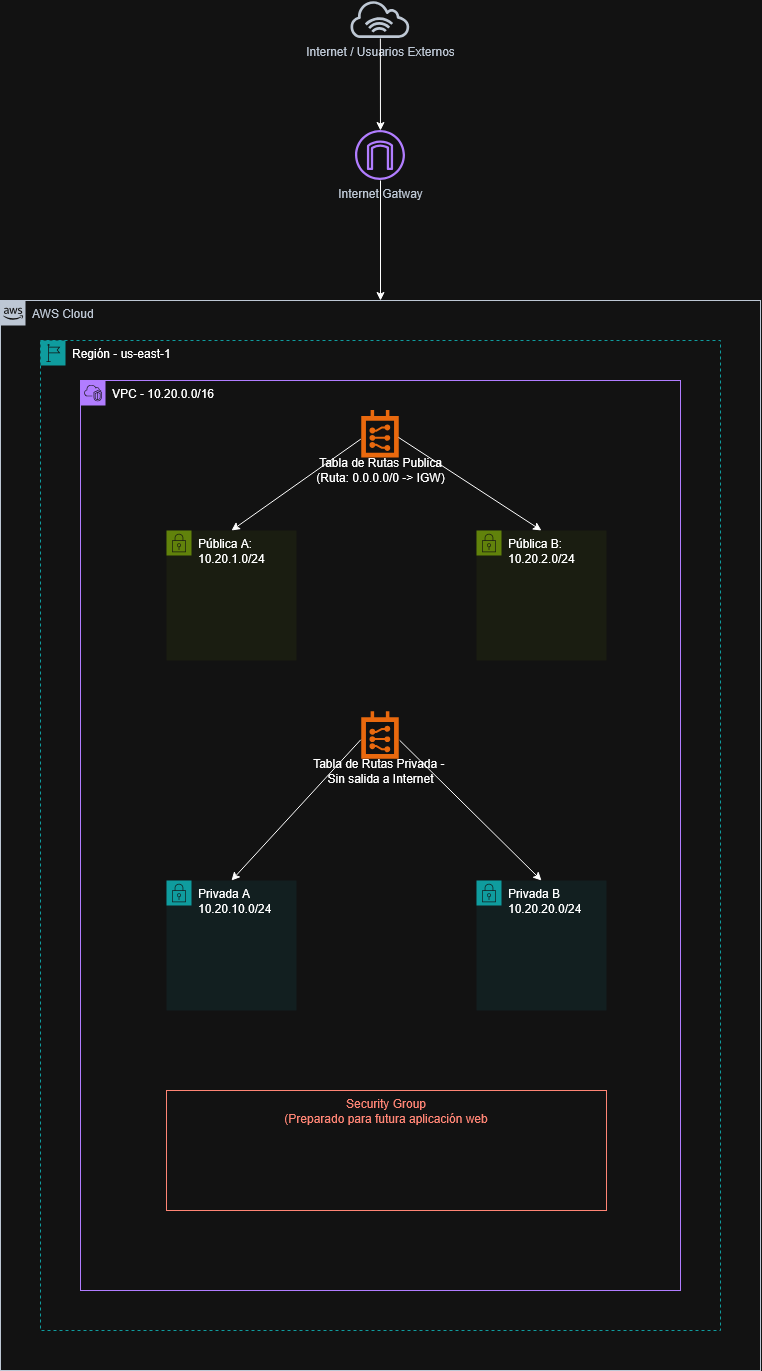

The diagram above was exported from draw.io. Its source (the exported page's mxGraphModel, read from the mxfile embedded in the PNG):
<mxGraphModel dx="1414" dy="779" grid="1" gridSize="10" guides="1" tooltips="1" connect="1" arrows="1" fold="1" page="1" pageScale="1" pageWidth="827" pageHeight="1169" math="0" shadow="0">
  <root>
    <mxCell id="0" />
    <mxCell id="1" parent="0" />
    <mxCell id="y6PmXynLNqVD29iuJQ6t-1" parent="1" style="points=[[0,0],[0.25,0],[0.5,0],[0.75,0],[1,0],[1,0.25],[1,0.5],[1,0.75],[1,1],[0.75,1],[0.5,1],[0.25,1],[0,1],[0,0.75],[0,0.5],[0,0.25]];outlineConnect=0;gradientColor=none;html=1;whiteSpace=wrap;fontSize=12;fontStyle=0;container=1;pointerEvents=0;collapsible=0;recursiveResize=0;shape=mxgraph.aws4.group;grIcon=mxgraph.aws4.group_aws_cloud_alt;strokeColor=#232F3E;fillColor=none;verticalAlign=top;align=left;spacingLeft=30;fontColor=#232F3E;dashed=0;" value="AWS Cloud" vertex="1">
      <mxGeometry height="1070" width="760" x="34" y="330" as="geometry" />
    </mxCell>
    <mxCell id="y6PmXynLNqVD29iuJQ6t-2" parent="y6PmXynLNqVD29iuJQ6t-1" style="points=[[0,0],[0.25,0],[0.5,0],[0.75,0],[1,0],[1,0.25],[1,0.5],[1,0.75],[1,1],[0.75,1],[0.5,1],[0.25,1],[0,1],[0,0.75],[0,0.5],[0,0.25]];outlineConnect=0;gradientColor=none;html=1;whiteSpace=wrap;fontSize=12;fontStyle=0;container=1;pointerEvents=0;collapsible=0;recursiveResize=0;shape=mxgraph.aws4.group;grIcon=mxgraph.aws4.group_region;strokeColor=#00A4A6;fillColor=none;verticalAlign=top;align=left;spacingLeft=30;fontColor=#147EBA;dashed=1;" value="&lt;div&gt;&lt;span style=&quot;color: light-dark(rgb(0, 0, 0), rgb(255, 255, 255));&quot;&gt;Región - us-east-1&lt;/span&gt;&lt;/div&gt;&lt;div&gt;&lt;span style=&quot;color: light-dark(rgb(0, 0, 0), rgb(255, 255, 255));&quot;&gt;&lt;br&gt;&lt;/span&gt;&lt;/div&gt;" vertex="1">
      <mxGeometry height="990" width="680" x="40" y="40" as="geometry" />
    </mxCell>
    <mxCell id="y6PmXynLNqVD29iuJQ6t-3" parent="y6PmXynLNqVD29iuJQ6t-2" style="points=[[0,0],[0.25,0],[0.5,0],[0.75,0],[1,0],[1,0.25],[1,0.5],[1,0.75],[1,1],[0.75,1],[0.5,1],[0.25,1],[0,1],[0,0.75],[0,0.5],[0,0.25]];outlineConnect=0;gradientColor=none;html=1;whiteSpace=wrap;fontSize=12;fontStyle=0;container=1;pointerEvents=0;collapsible=0;recursiveResize=0;shape=mxgraph.aws4.group;grIcon=mxgraph.aws4.group_vpc2;strokeColor=#8C4FFF;fillColor=none;verticalAlign=top;align=left;spacingLeft=30;fontColor=#AAB7B8;dashed=0;" value="&lt;span style=&quot;color: light-dark(rgb(0, 0, 0), rgb(255, 255, 255));&quot;&gt;VPC -&amp;nbsp;&lt;span class=&quot;markedContent&quot; id=&quot;p3R_mc49&quot;&gt;&lt;span style=&quot;left: calc(var(--scale-factor)*68.53px); top: calc(var(--scale-factor)*650.36px); font-size: calc(var(--scale-factor)*10.50px); font-family: sans-serif; transform: scaleX(0.954245);&quot; role=&quot;presentation&quot; dir=&quot;ltr&quot;&gt;10.20.0.0/16&lt;/span&gt;&lt;/span&gt;&lt;/span&gt;" vertex="1">
      <mxGeometry height="910" width="600" x="40" y="40" as="geometry" />
    </mxCell>
    <mxCell id="y6PmXynLNqVD29iuJQ6t-9" parent="y6PmXynLNqVD29iuJQ6t-3" style="points=[];aspect=fixed;html=1;align=center;shadow=0;dashed=0;fillColor=#FF6A00;strokeColor=none;shape=mxgraph.alibaba_cloud.route_table;" value="&lt;div&gt;&lt;br&gt;&lt;/div&gt;&lt;div&gt;&lt;br&gt;&lt;br&gt;&lt;br&gt;&lt;br&gt;Tabla de Rutas Publica&lt;/div&gt;&lt;div&gt;(Ruta: 0.0.0.0/0 -&amp;gt; IGW)&lt;/div&gt;" vertex="1">
      <mxGeometry height="47.400000000000006" width="37.5" x="281.25" y="30" as="geometry" />
    </mxCell>
    <mxCell id="y6PmXynLNqVD29iuJQ6t-11" parent="y6PmXynLNqVD29iuJQ6t-3" style="points=[[0,0],[0.25,0],[0.5,0],[0.75,0],[1,0],[1,0.25],[1,0.5],[1,0.75],[1,1],[0.75,1],[0.5,1],[0.25,1],[0,1],[0,0.75],[0,0.5],[0,0.25]];outlineConnect=0;gradientColor=none;html=1;whiteSpace=wrap;fontSize=12;fontStyle=0;container=1;pointerEvents=0;collapsible=0;recursiveResize=0;shape=mxgraph.aws4.group;grIcon=mxgraph.aws4.group_security_group;grStroke=0;strokeColor=#7AA116;fillColor=#F2F6E8;verticalAlign=top;align=left;spacingLeft=30;fontColor=#248814;dashed=0;" value="&lt;span class=&quot;markedContent&quot; id=&quot;p3R_mc51&quot; style=&quot;color: light-dark(rgb(0, 0, 0), rgb(255, 255, 255));&quot;&gt;&lt;span style=&quot;left: calc(var(--scale-factor)*68.53px); top: calc(var(--scale-factor)*665.88px); font-size: calc(var(--scale-factor)*10.50px); font-family: sans-serif; transform: scaleX(0.965806);&quot; role=&quot;presentation&quot; dir=&quot;ltr&quot;&gt;Pública A: 10.20.1.0/24&lt;/span&gt;&lt;/span&gt;" vertex="1">
      <mxGeometry height="130" width="130" x="86" y="150" as="geometry" />
    </mxCell>
    <mxCell id="y6PmXynLNqVD29iuJQ6t-12" parent="y6PmXynLNqVD29iuJQ6t-3" style="points=[[0,0],[0.25,0],[0.5,0],[0.75,0],[1,0],[1,0.25],[1,0.5],[1,0.75],[1,1],[0.75,1],[0.5,1],[0.25,1],[0,1],[0,0.75],[0,0.5],[0,0.25]];outlineConnect=0;gradientColor=none;html=1;whiteSpace=wrap;fontSize=12;fontStyle=0;container=1;pointerEvents=0;collapsible=0;recursiveResize=0;shape=mxgraph.aws4.group;grIcon=mxgraph.aws4.group_security_group;grStroke=0;strokeColor=#7AA116;fillColor=#F2F6E8;verticalAlign=top;align=left;spacingLeft=30;fontColor=#248814;dashed=0;" value="&lt;div&gt;&lt;span class=&quot;markedContent&quot; id=&quot;p3R_mc51&quot; style=&quot;color: light-dark(rgb(0, 0, 0), rgb(255, 255, 255));&quot;&gt;&lt;span style=&quot;left: calc(var(--scale-factor)*68.53px); top: calc(var(--scale-factor)*665.88px); font-size: calc(var(--scale-factor)*10.50px); font-family: sans-serif; transform: scaleX(0.965806);&quot; role=&quot;presentation&quot; dir=&quot;ltr&quot;&gt;Pública B: 10.20.2.0/24&lt;/span&gt;&lt;/span&gt;&lt;/div&gt;" vertex="1">
      <mxGeometry height="130" width="130" x="396" y="150" as="geometry" />
    </mxCell>
    <mxCell id="y6PmXynLNqVD29iuJQ6t-16" parent="y6PmXynLNqVD29iuJQ6t-3" style="points=[];aspect=fixed;html=1;align=center;shadow=0;dashed=0;fillColor=#FF6A00;strokeColor=none;shape=mxgraph.alibaba_cloud.route_table;" value="&lt;div&gt;&lt;br&gt;&lt;/div&gt;&lt;div&gt;&lt;br&gt;&lt;br&gt;&lt;br&gt;&lt;br&gt;Tabla de Rutas Privada -&amp;nbsp;&lt;br&gt;Sin salida a Internet&lt;/div&gt;" vertex="1">
      <mxGeometry height="47.400000000000006" width="37.5" x="281.25" y="331.3" as="geometry" />
    </mxCell>
    <mxCell id="y6PmXynLNqVD29iuJQ6t-17" parent="y6PmXynLNqVD29iuJQ6t-3" style="points=[[0,0],[0.25,0],[0.5,0],[0.75,0],[1,0],[1,0.25],[1,0.5],[1,0.75],[1,1],[0.75,1],[0.5,1],[0.25,1],[0,1],[0,0.75],[0,0.5],[0,0.25]];outlineConnect=0;gradientColor=none;html=1;whiteSpace=wrap;fontSize=12;fontStyle=0;container=1;pointerEvents=0;collapsible=0;recursiveResize=0;shape=mxgraph.aws4.group;grIcon=mxgraph.aws4.group_security_group;grStroke=0;strokeColor=#00A4A6;fillColor=#E6F6F7;verticalAlign=top;align=left;spacingLeft=30;fontColor=#147EBA;dashed=0;" value="&lt;div&gt;&lt;span style=&quot;color: light-dark(rgb(0, 0, 0), rgb(255, 255, 255));&quot;&gt;Privada A&lt;/span&gt;&lt;/div&gt;&lt;div&gt;&lt;span style=&quot;color: light-dark(rgb(0, 0, 0), rgb(255, 255, 255));&quot;&gt;10.20.10.0/24&lt;/span&gt;&lt;/div&gt;" vertex="1">
      <mxGeometry height="130" width="130" x="86" y="500" as="geometry" />
    </mxCell>
    <mxCell id="y6PmXynLNqVD29iuJQ6t-19" parent="y6PmXynLNqVD29iuJQ6t-3" style="points=[[0,0],[0.25,0],[0.5,0],[0.75,0],[1,0],[1,0.25],[1,0.5],[1,0.75],[1,1],[0.75,1],[0.5,1],[0.25,1],[0,1],[0,0.75],[0,0.5],[0,0.25]];outlineConnect=0;gradientColor=none;html=1;whiteSpace=wrap;fontSize=12;fontStyle=0;container=1;pointerEvents=0;collapsible=0;recursiveResize=0;shape=mxgraph.aws4.group;grIcon=mxgraph.aws4.group_security_group;grStroke=0;strokeColor=#00A4A6;fillColor=#E6F6F7;verticalAlign=top;align=left;spacingLeft=30;fontColor=#147EBA;dashed=0;" value="&lt;div&gt;&lt;span style=&quot;color: light-dark(rgb(0, 0, 0), rgb(255, 255, 255));&quot;&gt;Privada B&lt;/span&gt;&lt;/div&gt;&lt;div&gt;&lt;span style=&quot;color: light-dark(rgb(0, 0, 0), rgb(255, 255, 255));&quot;&gt;10.20.20.0/24&lt;/span&gt;&lt;/div&gt;" vertex="1">
      <mxGeometry height="130" width="130" x="396" y="500" as="geometry" />
    </mxCell>
    <mxCell id="y6PmXynLNqVD29iuJQ6t-20" parent="y6PmXynLNqVD29iuJQ6t-3" style="fillColor=none;strokeColor=#DD3522;verticalAlign=top;fontStyle=0;fontColor=#DD3522;whiteSpace=wrap;html=1;" value="Security Group&lt;br&gt;(Preparado para futura aplicación web" vertex="1">
      <mxGeometry height="120" width="440" x="86" y="710" as="geometry" />
    </mxCell>
    <mxCell id="y6PmXynLNqVD29iuJQ6t-21" edge="1" parent="y6PmXynLNqVD29iuJQ6t-3" source="y6PmXynLNqVD29iuJQ6t-9" style="endArrow=classic;html=1;rounded=0;exitX=0.98;exitY=0.568;exitDx=0;exitDy=0;exitPerimeter=0;entryX=0.5;entryY=0;entryDx=0;entryDy=0;" target="y6PmXynLNqVD29iuJQ6t-12" value="">
      <mxGeometry height="50" relative="1" width="50" as="geometry">
        <mxPoint x="396" y="120" as="sourcePoint" />
        <mxPoint x="446" y="70" as="targetPoint" />
      </mxGeometry>
    </mxCell>
    <mxCell id="y6PmXynLNqVD29iuJQ6t-22" edge="1" parent="y6PmXynLNqVD29iuJQ6t-3" source="y6PmXynLNqVD29iuJQ6t-9" style="endArrow=classic;html=1;rounded=0;exitX=-0.026;exitY=0.604;exitDx=0;exitDy=0;exitPerimeter=0;entryX=0.5;entryY=0;entryDx=0;entryDy=0;" target="y6PmXynLNqVD29iuJQ6t-11" value="">
      <mxGeometry height="50" relative="1" width="50" as="geometry">
        <mxPoint x="346" y="270" as="sourcePoint" />
        <mxPoint x="396" y="220" as="targetPoint" />
      </mxGeometry>
    </mxCell>
    <mxCell id="y6PmXynLNqVD29iuJQ6t-23" edge="1" parent="y6PmXynLNqVD29iuJQ6t-3" source="y6PmXynLNqVD29iuJQ6t-16" style="endArrow=classic;html=1;rounded=0;exitX=1.01;exitY=0.601;exitDx=0;exitDy=0;exitPerimeter=0;entryX=0.5;entryY=0;entryDx=0;entryDy=0;" target="y6PmXynLNqVD29iuJQ6t-19" value="">
      <mxGeometry height="50" relative="1" width="50" as="geometry">
        <mxPoint x="346" y="410" as="sourcePoint" />
        <mxPoint x="396" y="360" as="targetPoint" />
      </mxGeometry>
    </mxCell>
    <mxCell id="y6PmXynLNqVD29iuJQ6t-24" edge="1" parent="y6PmXynLNqVD29iuJQ6t-3" source="y6PmXynLNqVD29iuJQ6t-16" style="endArrow=classic;html=1;rounded=0;exitX=-0.026;exitY=0.589;exitDx=0;exitDy=0;exitPerimeter=0;entryX=0.5;entryY=0;entryDx=0;entryDy=0;" target="y6PmXynLNqVD29iuJQ6t-17" value="">
      <mxGeometry height="50" relative="1" width="50" as="geometry">
        <mxPoint x="346" y="410" as="sourcePoint" />
        <mxPoint x="396" y="360" as="targetPoint" />
      </mxGeometry>
    </mxCell>
    <mxCell id="y6PmXynLNqVD29iuJQ6t-5" parent="1" style="sketch=0;outlineConnect=0;fontColor=#232F3E;gradientColor=none;fillColor=#232F3D;strokeColor=none;dashed=0;verticalLabelPosition=bottom;verticalAlign=top;align=center;html=1;fontSize=12;fontStyle=0;aspect=fixed;pointerEvents=1;shape=mxgraph.aws4.internet_alt1;" value="&lt;div&gt;Internet / Usuarios Externos&lt;/div&gt;&lt;div&gt;&lt;br&gt;&lt;/div&gt;" vertex="1">
      <mxGeometry height="38" width="61.75" x="383" y="30" as="geometry" />
    </mxCell>
    <mxCell id="y6PmXynLNqVD29iuJQ6t-6" parent="1" style="sketch=0;outlineConnect=0;fontColor=#232F3E;gradientColor=none;fillColor=#8C4FFF;strokeColor=none;dashed=0;verticalLabelPosition=bottom;verticalAlign=top;align=center;html=1;fontSize=12;fontStyle=0;aspect=fixed;pointerEvents=1;shape=mxgraph.aws4.internet_gateway;" value="Internet Gatway" vertex="1">
      <mxGeometry height="50" width="50" x="389" y="160" as="geometry" />
    </mxCell>
    <mxCell id="y6PmXynLNqVD29iuJQ6t-7" edge="1" parent="1" source="y6PmXynLNqVD29iuJQ6t-5" style="endArrow=classic;html=1;rounded=0;" target="y6PmXynLNqVD29iuJQ6t-6" value="">
      <mxGeometry height="50" relative="1" width="50" as="geometry">
        <mxPoint x="880" y="360" as="sourcePoint" />
        <mxPoint x="930" y="310" as="targetPoint" />
      </mxGeometry>
    </mxCell>
    <mxCell id="y6PmXynLNqVD29iuJQ6t-8" edge="1" parent="1" source="y6PmXynLNqVD29iuJQ6t-6" style="endArrow=classic;html=1;rounded=0;entryX=0.5;entryY=0;entryDx=0;entryDy=0;" target="y6PmXynLNqVD29iuJQ6t-1" value="">
      <mxGeometry height="50" relative="1" width="50" as="geometry">
        <mxPoint x="413" y="220" as="sourcePoint" />
        <mxPoint x="413" y="321" as="targetPoint" />
      </mxGeometry>
    </mxCell>
  </root>
</mxGraphModel>